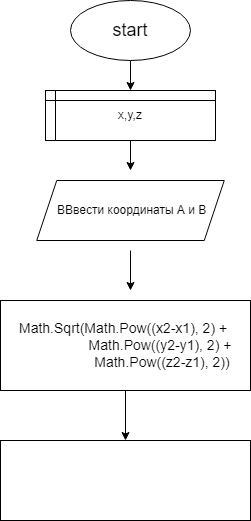

The diagram above was exported from draw.io. Its source (the exported page's mxGraphModel, read from the mxfile embedded in the PNG):
<mxGraphModel dx="935" dy="543" grid="1" gridSize="10" guides="1" tooltips="1" connect="1" arrows="1" fold="1" page="1" pageScale="1" pageWidth="827" pageHeight="1169" math="0" shadow="0">
  <root>
    <mxCell id="0" />
    <mxCell id="1" parent="0" />
    <mxCell id="30" value="" style="edgeStyle=none;html=1;" parent="1" source="2" edge="1">
      <mxGeometry relative="1" as="geometry">
        <mxPoint x="400" y="120" as="targetPoint" />
      </mxGeometry>
    </mxCell>
    <mxCell id="2" value="&lt;font style=&quot;font-size: 18px;&quot;&gt;start&lt;/font&gt;" style="ellipse;whiteSpace=wrap;html=1;" parent="1" vertex="1">
      <mxGeometry x="340" y="30" width="120" height="60" as="geometry" />
    </mxCell>
    <mxCell id="79" value="" style="edgeStyle=none;html=1;" parent="1" source="77" edge="1">
      <mxGeometry relative="1" as="geometry">
        <mxPoint x="400" y="200" as="targetPoint" />
      </mxGeometry>
    </mxCell>
    <mxCell id="77" value="x,y,z" style="shape=internalStorage;whiteSpace=wrap;html=1;backgroundOutline=1;dx=10;dy=10;" parent="1" vertex="1">
      <mxGeometry x="315" y="120" width="170" height="50" as="geometry" />
    </mxCell>
    <mxCell id="82" value="" style="edgeStyle=none;html=1;" parent="1" edge="1">
      <mxGeometry relative="1" as="geometry">
        <mxPoint x="400" y="280" as="sourcePoint" />
        <mxPoint x="400" y="320" as="targetPoint" />
        <Array as="points">
          <mxPoint x="400" y="320" />
        </Array>
      </mxGeometry>
    </mxCell>
    <mxCell id="85" value="" style="edgeStyle=none;html=1;" edge="1" parent="1" source="83" target="84">
      <mxGeometry relative="1" as="geometry" />
    </mxCell>
    <mxCell id="83" value="&lt;div style=&quot;font-size: 14px;&quot;&gt;&lt;font style=&quot;font-size: 14px;&quot;&gt;Math.Sqrt(Math.Pow((x2-x1), 2) +&amp;nbsp;&lt;/font&gt;&lt;/div&gt;&lt;div style=&quot;font-size: 14px;&quot;&gt;&lt;font style=&quot;font-size: 14px;&quot;&gt;&amp;nbsp; &amp;nbsp; &amp;nbsp; &amp;nbsp; &amp;nbsp; &amp;nbsp; &amp;nbsp; &amp;nbsp; &amp;nbsp; &amp;nbsp;Math.Pow((y2-y1), 2) +&amp;nbsp;&lt;/font&gt;&lt;/div&gt;&lt;div style=&quot;font-size: 14px;&quot;&gt;&lt;font style=&quot;font-size: 14px;&quot;&gt;&amp;nbsp; &amp;nbsp; &amp;nbsp; &amp;nbsp; &amp;nbsp; &amp;nbsp; &amp;nbsp; &amp;nbsp; &amp;nbsp; &amp;nbsp;Math.Pow((z2-z1), 2))&lt;/font&gt;&lt;/div&gt;" style="rounded=0;whiteSpace=wrap;html=1;" parent="1" vertex="1">
      <mxGeometry x="270" y="330" width="250" height="90" as="geometry" />
    </mxCell>
    <mxCell id="84" value="" style="whiteSpace=wrap;html=1;rounded=0;" vertex="1" parent="1">
      <mxGeometry x="270" y="470" width="250" height="80" as="geometry" />
    </mxCell>
    <mxCell id="86" value="&amp;nbsp;ВВвести координаты А и В" style="shape=parallelogram;perimeter=parallelogramPerimeter;whiteSpace=wrap;html=1;fixedSize=1;" vertex="1" parent="1">
      <mxGeometry x="306.25" y="210" width="187.5" height="60" as="geometry" />
    </mxCell>
  </root>
</mxGraphModel>